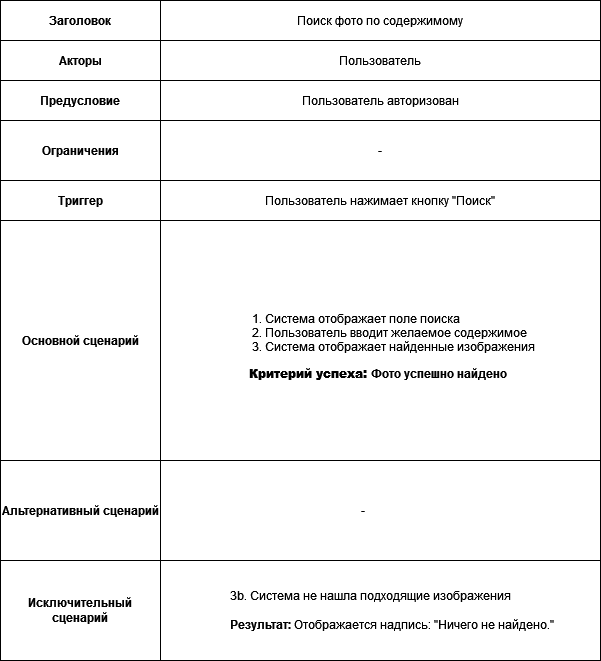

The diagram above was exported from draw.io. Its source (the exported page's mxGraphModel, read from the mxfile embedded in the PNG):
<mxGraphModel dx="1221" dy="761" grid="1" gridSize="10" guides="1" tooltips="1" connect="1" arrows="1" fold="1" page="1" pageScale="1" pageWidth="1169" pageHeight="827" math="0" shadow="0">
  <root>
    <mxCell id="0" />
    <mxCell id="1" parent="0" />
    <mxCell id="5DFN9uElky3kn-lGwo1o-1" value="" style="shape=table;startSize=0;container=1;collapsible=0;childLayout=tableLayout;" parent="1" vertex="1">
      <mxGeometry x="80" y="40" width="600" height="660" as="geometry" />
    </mxCell>
    <mxCell id="5DFN9uElky3kn-lGwo1o-6" value="" style="shape=tableRow;horizontal=0;startSize=0;swimlaneHead=0;swimlaneBody=0;strokeColor=inherit;top=0;left=0;bottom=0;right=0;collapsible=0;dropTarget=0;fillColor=none;points=[[0,0.5],[1,0.5]];portConstraint=eastwest;" parent="5DFN9uElky3kn-lGwo1o-1" vertex="1">
      <mxGeometry width="600" height="40" as="geometry" />
    </mxCell>
    <mxCell id="5DFN9uElky3kn-lGwo1o-7" value="&lt;b&gt;Заголовок&lt;/b&gt;" style="shape=partialRectangle;html=1;whiteSpace=wrap;connectable=0;strokeColor=inherit;overflow=hidden;fillColor=none;top=0;left=0;bottom=0;right=0;pointerEvents=1;" parent="5DFN9uElky3kn-lGwo1o-6" vertex="1">
      <mxGeometry width="160" height="40" as="geometry">
        <mxRectangle width="160" height="40" as="alternateBounds" />
      </mxGeometry>
    </mxCell>
    <mxCell id="5DFN9uElky3kn-lGwo1o-9" value="Поиск фото по содержимому" style="shape=partialRectangle;html=1;whiteSpace=wrap;connectable=0;strokeColor=inherit;overflow=hidden;fillColor=none;top=0;left=0;bottom=0;right=0;pointerEvents=1;spacingLeft=7;spacingRight=7;" parent="5DFN9uElky3kn-lGwo1o-6" vertex="1">
      <mxGeometry x="160" width="440" height="40" as="geometry">
        <mxRectangle width="440" height="40" as="alternateBounds" />
      </mxGeometry>
    </mxCell>
    <mxCell id="5DFN9uElky3kn-lGwo1o-10" value="" style="shape=tableRow;horizontal=0;startSize=0;swimlaneHead=0;swimlaneBody=0;strokeColor=inherit;top=0;left=0;bottom=0;right=0;collapsible=0;dropTarget=0;fillColor=none;points=[[0,0.5],[1,0.5]];portConstraint=eastwest;" parent="5DFN9uElky3kn-lGwo1o-1" vertex="1">
      <mxGeometry y="40" width="600" height="40" as="geometry" />
    </mxCell>
    <mxCell id="5DFN9uElky3kn-lGwo1o-11" value="&lt;b&gt;Акторы&lt;/b&gt;" style="shape=partialRectangle;html=1;whiteSpace=wrap;connectable=0;strokeColor=inherit;overflow=hidden;fillColor=none;top=0;left=0;bottom=0;right=0;pointerEvents=1;" parent="5DFN9uElky3kn-lGwo1o-10" vertex="1">
      <mxGeometry width="160" height="40" as="geometry">
        <mxRectangle width="160" height="40" as="alternateBounds" />
      </mxGeometry>
    </mxCell>
    <mxCell id="5DFN9uElky3kn-lGwo1o-13" value="Пользователь" style="shape=partialRectangle;html=1;whiteSpace=wrap;connectable=0;strokeColor=inherit;overflow=hidden;fillColor=none;top=0;left=0;bottom=0;right=0;pointerEvents=1;spacingLeft=7;spacingRight=7;" parent="5DFN9uElky3kn-lGwo1o-10" vertex="1">
      <mxGeometry x="160" width="440" height="40" as="geometry">
        <mxRectangle width="440" height="40" as="alternateBounds" />
      </mxGeometry>
    </mxCell>
    <mxCell id="5DFN9uElky3kn-lGwo1o-14" value="" style="shape=tableRow;horizontal=0;startSize=0;swimlaneHead=0;swimlaneBody=0;strokeColor=inherit;top=0;left=0;bottom=0;right=0;collapsible=0;dropTarget=0;fillColor=none;points=[[0,0.5],[1,0.5]];portConstraint=eastwest;" parent="5DFN9uElky3kn-lGwo1o-1" vertex="1">
      <mxGeometry y="80" width="600" height="40" as="geometry" />
    </mxCell>
    <mxCell id="5DFN9uElky3kn-lGwo1o-15" value="&lt;b&gt;Предусловие&lt;/b&gt;" style="shape=partialRectangle;html=1;whiteSpace=wrap;connectable=0;strokeColor=inherit;overflow=hidden;fillColor=none;top=0;left=0;bottom=0;right=0;pointerEvents=1;" parent="5DFN9uElky3kn-lGwo1o-14" vertex="1">
      <mxGeometry width="160" height="40" as="geometry">
        <mxRectangle width="160" height="40" as="alternateBounds" />
      </mxGeometry>
    </mxCell>
    <mxCell id="5DFN9uElky3kn-lGwo1o-17" value="Пользователь авторизован" style="shape=partialRectangle;html=1;whiteSpace=wrap;connectable=0;strokeColor=inherit;overflow=hidden;fillColor=none;top=0;left=0;bottom=0;right=0;pointerEvents=1;spacingLeft=7;spacingRight=7;" parent="5DFN9uElky3kn-lGwo1o-14" vertex="1">
      <mxGeometry x="160" width="440" height="40" as="geometry">
        <mxRectangle width="440" height="40" as="alternateBounds" />
      </mxGeometry>
    </mxCell>
    <mxCell id="5DFN9uElky3kn-lGwo1o-18" value="" style="shape=tableRow;horizontal=0;startSize=0;swimlaneHead=0;swimlaneBody=0;strokeColor=inherit;top=0;left=0;bottom=0;right=0;collapsible=0;dropTarget=0;fillColor=none;points=[[0,0.5],[1,0.5]];portConstraint=eastwest;" parent="5DFN9uElky3kn-lGwo1o-1" vertex="1">
      <mxGeometry y="120" width="600" height="60" as="geometry" />
    </mxCell>
    <mxCell id="5DFN9uElky3kn-lGwo1o-19" value="&lt;b&gt;Ограничения&lt;/b&gt;" style="shape=partialRectangle;html=1;whiteSpace=wrap;connectable=0;strokeColor=inherit;overflow=hidden;fillColor=none;top=0;left=0;bottom=0;right=0;pointerEvents=1;" parent="5DFN9uElky3kn-lGwo1o-18" vertex="1">
      <mxGeometry width="160" height="60" as="geometry">
        <mxRectangle width="160" height="60" as="alternateBounds" />
      </mxGeometry>
    </mxCell>
    <mxCell id="5DFN9uElky3kn-lGwo1o-21" value="-" style="shape=partialRectangle;html=1;whiteSpace=wrap;connectable=0;strokeColor=inherit;overflow=hidden;fillColor=none;top=0;left=0;bottom=0;right=0;pointerEvents=1;spacingLeft=7;spacingRight=7;" parent="5DFN9uElky3kn-lGwo1o-18" vertex="1">
      <mxGeometry x="160" width="440" height="60" as="geometry">
        <mxRectangle width="440" height="60" as="alternateBounds" />
      </mxGeometry>
    </mxCell>
    <mxCell id="5DFN9uElky3kn-lGwo1o-22" value="" style="shape=tableRow;horizontal=0;startSize=0;swimlaneHead=0;swimlaneBody=0;strokeColor=inherit;top=0;left=0;bottom=0;right=0;collapsible=0;dropTarget=0;fillColor=none;points=[[0,0.5],[1,0.5]];portConstraint=eastwest;" parent="5DFN9uElky3kn-lGwo1o-1" vertex="1">
      <mxGeometry y="180" width="600" height="40" as="geometry" />
    </mxCell>
    <mxCell id="5DFN9uElky3kn-lGwo1o-23" value="&lt;b&gt;Триггер&lt;/b&gt;" style="shape=partialRectangle;html=1;whiteSpace=wrap;connectable=0;strokeColor=inherit;overflow=hidden;fillColor=none;top=0;left=0;bottom=0;right=0;pointerEvents=1;" parent="5DFN9uElky3kn-lGwo1o-22" vertex="1">
      <mxGeometry width="160" height="40" as="geometry">
        <mxRectangle width="160" height="40" as="alternateBounds" />
      </mxGeometry>
    </mxCell>
    <mxCell id="5DFN9uElky3kn-lGwo1o-25" value="Пользователь нажимает кнопку &quot;Поиск&quot;" style="shape=partialRectangle;html=1;whiteSpace=wrap;connectable=0;strokeColor=inherit;overflow=hidden;fillColor=none;top=0;left=0;bottom=0;right=0;pointerEvents=1;spacingLeft=7;spacingRight=7;" parent="5DFN9uElky3kn-lGwo1o-22" vertex="1">
      <mxGeometry x="160" width="440" height="40" as="geometry">
        <mxRectangle width="440" height="40" as="alternateBounds" />
      </mxGeometry>
    </mxCell>
    <mxCell id="5DFN9uElky3kn-lGwo1o-26" value="" style="shape=tableRow;horizontal=0;startSize=0;swimlaneHead=0;swimlaneBody=0;strokeColor=inherit;top=0;left=0;bottom=0;right=0;collapsible=0;dropTarget=0;fillColor=none;points=[[0,0.5],[1,0.5]];portConstraint=eastwest;" parent="5DFN9uElky3kn-lGwo1o-1" vertex="1">
      <mxGeometry y="220" width="600" height="240" as="geometry" />
    </mxCell>
    <mxCell id="5DFN9uElky3kn-lGwo1o-27" value="&lt;b&gt;Основной сценарий&lt;/b&gt;" style="shape=partialRectangle;html=1;whiteSpace=wrap;connectable=0;strokeColor=inherit;overflow=hidden;fillColor=none;top=0;left=0;bottom=0;right=0;pointerEvents=1;" parent="5DFN9uElky3kn-lGwo1o-26" vertex="1">
      <mxGeometry width="160" height="240" as="geometry">
        <mxRectangle width="160" height="240" as="alternateBounds" />
      </mxGeometry>
    </mxCell>
    <mxCell id="5DFN9uElky3kn-lGwo1o-29" value="&lt;ol style=&quot;text-align: left;&quot;&gt;&lt;li&gt;Система отображает поле поиска&lt;br&gt;&lt;/li&gt;&lt;li&gt;Пользователь вводит желаемое содержимое&lt;br&gt;&lt;/li&gt;&lt;li&gt;Система отображает найденные изображения&lt;br&gt;&lt;/li&gt;&lt;/ol&gt;&lt;b style=&quot;background-color: initial;&quot;&gt;&lt;div style=&quot;text-align: left;&quot;&gt;&lt;b style=&quot;background-color: initial;&quot;&gt;&lt;span style=&quot;white-space: pre;&quot;&gt;&#09;&lt;/span&gt;&lt;/b&gt;&lt;b style=&quot;background-color: initial; text-align: center;&quot;&gt;Критерий успеха: &lt;/b&gt;Фото успешно найдено&lt;br&gt;&lt;/div&gt;&lt;/b&gt;" style="shape=partialRectangle;html=1;whiteSpace=wrap;connectable=0;strokeColor=inherit;overflow=hidden;fillColor=none;top=0;left=0;bottom=0;right=0;pointerEvents=1;spacingLeft=7;spacingRight=7;" parent="5DFN9uElky3kn-lGwo1o-26" vertex="1">
      <mxGeometry x="160" width="440" height="240" as="geometry">
        <mxRectangle width="440" height="240" as="alternateBounds" />
      </mxGeometry>
    </mxCell>
    <mxCell id="5DFN9uElky3kn-lGwo1o-30" value="" style="shape=tableRow;horizontal=0;startSize=0;swimlaneHead=0;swimlaneBody=0;strokeColor=inherit;top=0;left=0;bottom=0;right=0;collapsible=0;dropTarget=0;fillColor=none;points=[[0,0.5],[1,0.5]];portConstraint=eastwest;" parent="5DFN9uElky3kn-lGwo1o-1" vertex="1">
      <mxGeometry y="460" width="600" height="100" as="geometry" />
    </mxCell>
    <mxCell id="5DFN9uElky3kn-lGwo1o-31" value="&lt;b&gt;Альтернативный сценарий&lt;/b&gt;" style="shape=partialRectangle;html=1;whiteSpace=wrap;connectable=0;strokeColor=inherit;overflow=hidden;fillColor=none;top=0;left=0;bottom=0;right=0;pointerEvents=1;" parent="5DFN9uElky3kn-lGwo1o-30" vertex="1">
      <mxGeometry width="160" height="100" as="geometry">
        <mxRectangle width="160" height="100" as="alternateBounds" />
      </mxGeometry>
    </mxCell>
    <mxCell id="5DFN9uElky3kn-lGwo1o-33" value="&lt;span style=&quot;white-space: pre;&quot;&gt;&#09;&lt;/span&gt;&lt;span style=&quot;white-space: pre;&quot;&gt;&#09;&lt;/span&gt;&lt;span style=&quot;white-space: pre;&quot;&gt;&#09;&lt;/span&gt;&lt;span style=&quot;white-space: pre;&quot;&gt;&#09;&lt;/span&gt;&lt;span style=&quot;white-space: pre;&quot;&gt;&#09;&lt;/span&gt;&lt;span style=&quot;white-space: pre;&quot;&gt;&#09;&lt;/span&gt;&lt;span style=&quot;white-space: pre;&quot;&gt;&#09;&lt;/span&gt;&lt;span style=&quot;white-space: pre;&quot;&gt;&#09;&lt;/span&gt;-" style="shape=partialRectangle;html=1;whiteSpace=wrap;connectable=0;strokeColor=inherit;overflow=hidden;fillColor=none;top=0;left=0;bottom=0;right=0;pointerEvents=1;align=left;spacingLeft=7;spacingRight=7;" parent="5DFN9uElky3kn-lGwo1o-30" vertex="1">
      <mxGeometry x="160" width="440" height="100" as="geometry">
        <mxRectangle width="440" height="100" as="alternateBounds" />
      </mxGeometry>
    </mxCell>
    <mxCell id="5DFN9uElky3kn-lGwo1o-34" value="" style="shape=tableRow;horizontal=0;startSize=0;swimlaneHead=0;swimlaneBody=0;strokeColor=inherit;top=0;left=0;bottom=0;right=0;collapsible=0;dropTarget=0;fillColor=none;points=[[0,0.5],[1,0.5]];portConstraint=eastwest;" parent="5DFN9uElky3kn-lGwo1o-1" vertex="1">
      <mxGeometry y="560" width="600" height="100" as="geometry" />
    </mxCell>
    <mxCell id="5DFN9uElky3kn-lGwo1o-35" value="&lt;b&gt;Исключительный сценарий&lt;/b&gt;" style="shape=partialRectangle;html=1;whiteSpace=wrap;connectable=0;strokeColor=inherit;overflow=hidden;fillColor=none;top=0;left=0;bottom=0;right=0;pointerEvents=1;" parent="5DFN9uElky3kn-lGwo1o-34" vertex="1">
      <mxGeometry width="160" height="100" as="geometry">
        <mxRectangle width="160" height="100" as="alternateBounds" />
      </mxGeometry>
    </mxCell>
    <mxCell id="5DFN9uElky3kn-lGwo1o-37" value="&lt;div style=&quot;text-align: left;&quot;&gt;&lt;span style=&quot;background-color: initial;&quot;&gt;&lt;span style=&quot;white-space: pre;&quot;&gt;&#09;&lt;/span&gt;3b. Система не нашла подходящие изображения&lt;br&gt;&lt;/span&gt;&lt;/div&gt;&lt;div&gt;&lt;span style=&quot;text-align: left;&quot;&gt;&lt;br&gt;&lt;/span&gt;&lt;/div&gt;&lt;div style=&quot;text-align: left;&quot;&gt;&lt;b style=&quot;background-color: initial;&quot;&gt;&lt;span style=&quot;white-space: pre;&quot;&gt;&#09;&lt;/span&gt;Результат&lt;/b&gt;&lt;b style=&quot;background-color: initial;&quot;&gt;: &lt;/b&gt;&lt;span style=&quot;text-align: left;&quot;&gt;Отображается надпись: &quot;Ничего не найдено.&quot;&lt;br&gt;&lt;/span&gt;&lt;/div&gt;" style="shape=partialRectangle;html=1;whiteSpace=wrap;connectable=0;strokeColor=inherit;overflow=hidden;fillColor=none;top=0;left=0;bottom=0;right=0;pointerEvents=1;spacingLeft=7;spacingRight=7;" parent="5DFN9uElky3kn-lGwo1o-34" vertex="1">
      <mxGeometry x="160" width="440" height="100" as="geometry">
        <mxRectangle width="440" height="100" as="alternateBounds" />
      </mxGeometry>
    </mxCell>
  </root>
</mxGraphModel>